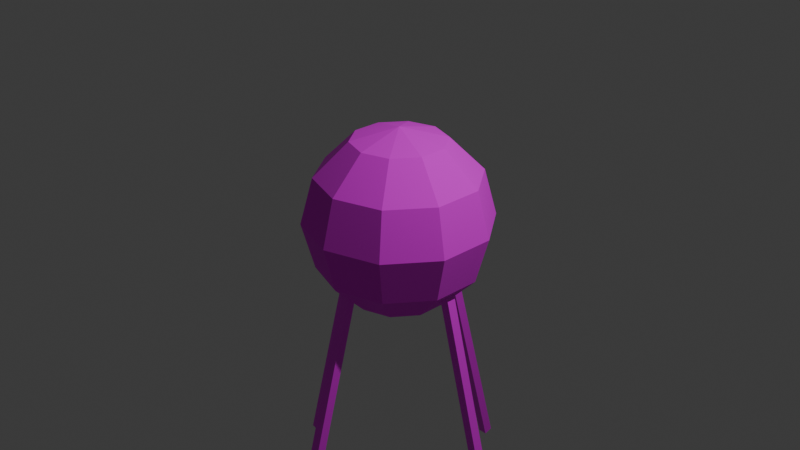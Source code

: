 # Source: sputnik.blend  (saved by Blender 5.0.119; exported with 4.5.12 LTS)
import bpy
from mathutils import Matrix  # noqa: F401  (used for matrix-valued properties, if any)

bpy.ops.wm.read_factory_settings(use_empty=True)
scene = bpy.context.scene
scene.name = 'Scene'

# ---- collections
col_collection = bpy.data.collections.new('Collection'); scene.collection.children.link(col_collection)

# ---- images (referenced by path relative to the original .blend; pixels are not part of the script)
import os
ASSET_DIR = os.environ.get("B2B_ASSET_DIR", "")  # directory of the original .blend (textures are referenced by path, not embedded)
HERE = os.path.dirname(os.path.abspath(__file__))  # packed textures are extracted next to this script under _unpacked/

def load_image(name, relpath, width, height, colorspace="sRGB"):
    """Load a texture the original file referenced (path relative to the .blend, or extracted next to this script)."""
    p = next((c for c in (os.path.join(HERE, relpath), os.path.join(ASSET_DIR, relpath)) if relpath and os.path.exists(c)), "")
    if p:
        img = bpy.data.images.load(p, check_existing=True)
        img.name = name
    else:  # same state as the original file: an image datablock whose file is absent (Cycles renders it pink)
        img = bpy.data.images.new(name, width, height)
        img.source = "FILE"
        img.filepath = "//" + (relpath or name)
    img.colorspace_settings.name = colorspace
    return img
img_sputnik_png = load_image('sputnik.png', 'sputnik.png', 1024, 1024, 'sRGB')

# ---- materials (node trees are filled in below, after node groups)
mat_material_001 = bpy.data.materials.new('Material.001')
mat_material_004 = bpy.data.materials.new('Material.004')
mat_material_002 = bpy.data.materials.new('Material.002')
mat_material_005 = bpy.data.materials.new('Material.005')
mat_material_003 = bpy.data.materials.new('Material.003')

# ---- material node trees
mat_material_001.use_nodes = True; mat_material_001.node_tree.nodes.clear()
_N = mat_material_001.node_tree.nodes; _L = mat_material_001.node_tree.links
n0 = _N.new('ShaderNodeBsdfPrincipled'); n0.name = 'Principled BSDF'; n0.location = (-200, 100)
n0.inputs[2].default_value = 1.0
n1 = _N.new('ShaderNodeOutputMaterial'); n1.name = 'Material Output'; n1.location = (200, 100)
n2 = _N.new('ShaderNodeTexImage'); n2.name = 'Image Texture'; n2.location = (-490, 80)
n2.image = img_sputnik_png
_L.new(n0.outputs[0], n1.inputs[0])
_L.new(n2.outputs[0], n0.inputs[0])
n1.is_active_output = True
mat_material_004.use_nodes = True; mat_material_004.node_tree.nodes.clear()
_N = mat_material_004.node_tree.nodes; _L = mat_material_004.node_tree.links
n0 = _N.new('ShaderNodeBsdfPrincipled'); n0.name = 'Principled BSDF'; n0.location = (-200, 100)
n1 = _N.new('ShaderNodeOutputMaterial'); n1.name = 'Material Output'; n1.location = (200, 100)
n2 = _N.new('ShaderNodeTexImage'); n2.name = 'Image Texture'; n2.location = (-490, 80)
n2.image = img_sputnik_png
_L.new(n0.outputs[0], n1.inputs[0])
_L.new(n2.outputs[0], n0.inputs[0])
n1.is_active_output = True
mat_material_002.use_nodes = True; mat_material_002.node_tree.nodes.clear()
_N = mat_material_002.node_tree.nodes; _L = mat_material_002.node_tree.links
n0 = _N.new('ShaderNodeBsdfPrincipled'); n0.name = 'Principled BSDF'; n0.location = (-200, 100)
n1 = _N.new('ShaderNodeOutputMaterial'); n1.name = 'Material Output'; n1.location = (200, 100)
n2 = _N.new('ShaderNodeTexImage'); n2.name = 'Image Texture'; n2.location = (-490, 80)
n2.image = img_sputnik_png
_L.new(n0.outputs[0], n1.inputs[0])
_L.new(n2.outputs[0], n0.inputs[0])
n1.is_active_output = True
mat_material_005.use_nodes = True; mat_material_005.node_tree.nodes.clear()
_N = mat_material_005.node_tree.nodes; _L = mat_material_005.node_tree.links
n0 = _N.new('ShaderNodeBsdfPrincipled'); n0.name = 'Principled BSDF'; n0.location = (-200, 100)
n1 = _N.new('ShaderNodeOutputMaterial'); n1.name = 'Material Output'; n1.location = (200, 100)
n2 = _N.new('ShaderNodeTexImage'); n2.name = 'Image Texture'; n2.location = (-490, 80)
n2.image = img_sputnik_png
_L.new(n0.outputs[0], n1.inputs[0])
_L.new(n2.outputs[0], n0.inputs[0])
n1.is_active_output = True
mat_material_003.use_nodes = True; mat_material_003.node_tree.nodes.clear()
_N = mat_material_003.node_tree.nodes; _L = mat_material_003.node_tree.links
n0 = _N.new('ShaderNodeBsdfPrincipled'); n0.name = 'Principled BSDF'; n0.location = (-200, 100)
n1 = _N.new('ShaderNodeOutputMaterial'); n1.name = 'Material Output'; n1.location = (200, 100)
n2 = _N.new('ShaderNodeTexImage'); n2.name = 'Image Texture'; n2.location = (-490, 80)
n2.image = img_sputnik_png
_L.new(n0.outputs[0], n1.inputs[0])
_L.new(n2.outputs[0], n0.inputs[0])
n1.is_active_output = True

# ---- world
world_world = bpy.data.worlds.new('World'); scene.world = world_world
world_world.use_nodes = True; world_world.node_tree.nodes.clear()
_N = world_world.node_tree.nodes; _L = world_world.node_tree.links
n0 = _N.new('ShaderNodeOutputWorld'); n0.name = 'World Output'; n0.location = (200, 100)
n1 = _N.new('ShaderNodeBackground'); n1.name = 'Background'; n1.location = (-200, 100)
n1.inputs[0].default_value = (0.05088, 0.05088, 0.05088, 1.0)
_L.new(n1.outputs[0], n0.inputs[0])
n0.is_active_output = True
world_world.color = (0.05088, 0.05088, 0.05088)
world_world.sun_shadow_jitter_overblur = 0.0

# ---- cameras
cam_camera = bpy.data.cameras.new('Camera')
cam_camera.clip_end = 100.0
cam_camera.ortho_scale = 7.314

# ---- lights
light_light = bpy.data.lights.new('Light', 'POINT')
light_light.energy = 1000.0
light_light.shadow_soft_size = 0.1

# ---- meshes
me_sphere = bpy.data.meshes.new('Sphere')
me_sphere.from_pydata([(0.0, 0.0, 1.0), (0.0, 0.5, 0.866), (0.0, 1.0, 0.0), (0.0, 0.5, -0.866), (0.0, 0.0, -0.8941), (0.2939, 0.4045, 0.866), (0.509, 0.7006, 0.5), (0.5878, 0.809, 0.0), (0.509, 0.7006, -0.5), (0.2939, 0.4045, -0.866), (0.4755, 0.1545, 0.866), (0.8236, 0.2676, 0.5), (0.9511, 0.309, 0.0), (0.8236, 0.2676, -0.5), (0.4755, 0.1545, -0.866), (0.4755, -0.1545, 0.866), (0.8236, -0.2676, 0.5), (0.9511, -0.309, 0.0), (0.8236, -0.2676, -0.5), (0.4755, -0.1545, -0.866), (0.2939, -0.4045, 0.866), (0.509, -0.7006, 0.5), (0.5878, -0.809, 0.0), (0.509, -0.7006, -0.5), (0.2939, -0.4045, -0.866), (2.98e-08, -0.5, 0.866), (2.98e-08, -0.866, 0.5), (5.96e-08, -1.0, 0.0), (2.98e-08, -0.866, -0.5), (2.98e-08, -0.5, -0.866), (-0.2939, -0.4045, 0.866), (-0.509, -0.7006, 0.5), (-0.5878, -0.809, 0.0), (-0.509, -0.7006, -0.5), (-0.2939, -0.4045, -0.866), (-0.4755, -0.1545, 0.866), (-0.8236, -0.2676, 0.5), (-0.9511, -0.309, 0.0), (-0.8236, -0.2676, -0.5), (-0.4755, -0.1545, -0.866), (-0.4755, 0.1545, 0.866), (-0.8236, 0.2676, 0.5), (-0.9511, 0.309, 0.0), (-0.8236, 0.2676, -0.5), (-0.4755, 0.1545, -0.866), (-0.2939, 0.4045, 0.866), (-0.509, 0.7006, 0.5), (-0.5878, 0.809, 0.0), (-0.509, 0.7006, -0.5), (-0.2939, 0.4045, -0.866), (-2.98e-08, 0.866, 0.5), (-2.98e-08, 0.866, -0.5)], [], [(4, 3, 9), (51, 2, 7, 8), (50, 1, 5, 6), (3, 51, 8, 9), (2, 50, 6, 7), (1, 0, 5), (8, 7, 12, 13), (6, 5, 10, 11), (9, 8, 13, 14), (7, 6, 11, 12), (5, 0, 10), (4, 9, 14), (11, 10, 15, 16), (14, 13, 18, 19), (12, 11, 16, 17), (10, 0, 15), (4, 14, 19), (13, 12, 17, 18), (19, 18, 23, 24), (17, 16, 21, 22), (15, 0, 20), (4, 19, 24), (18, 17, 22, 23), (16, 15, 20, 21), (24, 23, 28, 29), (22, 21, 26, 27), (20, 0, 25), (4, 24, 29), (23, 22, 27, 28), (21, 20, 25, 26), (29, 28, 33, 34), (27, 26, 31, 32), (25, 0, 30), (4, 29, 34), (28, 27, 32, 33), (26, 25, 30, 31), (34, 33, 38, 39), (32, 31, 36, 37), (30, 0, 35), (4, 34, 39), (33, 32, 37, 38), (31, 30, 35, 36), (37, 36, 41, 42), (35, 0, 40), (4, 39, 44), (38, 37, 42, 43), (36, 35, 40, 41), (39, 38, 43, 44), (40, 0, 45), (4, 44, 49), (43, 42, 47, 48), (41, 40, 45, 46), (44, 43, 48, 49), (42, 41, 46, 47), (4, 49, 3), (48, 47, 2, 51), (46, 45, 1, 50), (49, 48, 51, 3), (47, 46, 50, 2), (45, 0, 1)])
_uv = me_sphere.uv_layers.new(name='UVMap')
_uv.uv.foreach_set('vector', [0.7852, 0.544, 0.7346, 0.4927, 0.7779, 0.488, 0.711, 0.4147, 0.7166, 0.3432, 0.8033, 0.3339, 0.7861, 0.4066, 0.314, 0.2655, 0.3521, 0.2185, 0.3986, 0.2336, 0.3946, 0.2917, 0.7346, 0.4927, 0.711, 0.4147, 0.7861, 0.4066, 0.7779, 0.488, 0.7166, 0.3432, 0.7499, 0.2975, 0.825, 0.2894, 0.8033, 0.3339, 0.3521, 0.2185, 0.4001, 0.1543, 0.3986, 0.2336, 0.7861, 0.4066, 0.8033, 0.3339, 0.8964, 0.3648, 0.8667, 0.4333, 0.3946, 0.2917, 0.3986, 0.2336, 0.4452, 0.2185, 0.4751, 0.2655, 0.7779, 0.488, 0.7861, 0.4066, 0.8667, 0.4333, 0.8245, 0.5035, 0.8033, 0.3339, 0.825, 0.2894, 0.9056, 0.3162, 0.8964, 0.3648, 0.3986, 0.2336, 0.4001, 0.1543, 0.4452, 0.2185, 0.7852, 0.544, 0.7779, 0.488, 0.8245, 0.5035, 0.7441, 0.1866, 0.7316, 0.1075, 0.7648, 0.08463, 0.8016, 0.1469, 0.8245, 0.5035, 0.8667, 0.4333, 0.922, 0.4847, 0.8564, 0.5332, 0.7883, 0.2553, 0.7441, 0.1866, 0.8016, 0.1469, 0.8547, 0.2095, 0.4452, 0.2185, 0.4001, 0.1543, 0.4739, 0.1788, 0.7852, 0.544, 0.8245, 0.5035, 0.8564, 0.5332, 0.8667, 0.4333, 0.8964, 0.3648, 0.9602, 0.4241, 0.922, 0.4847, 0.5588, 0.2869, 0.4928, 0.2543, 0.5084, 0.1993, 0.5677, 0.2552, 0.8547, 0.2095, 0.8016, 0.1469, 0.8617, 0.08697, 0.9242, 0.1403, 0.4739, 0.1788, 0.4001, 0.1543, 0.4739, 0.1298, 0.6372, 0.2745, 0.5588, 0.2869, 0.5677, 0.2552, 0.91, 0.2557, 0.8547, 0.2095, 0.9242, 0.1403, 0.9702, 0.1958, 0.8016, 0.1469, 0.7648, 0.08463, 0.7996, 0.05002, 0.8617, 0.08697, 0.5677, 0.2552, 0.5084, 0.1993, 0.5694, 0.1548, 0.603, 0.2295, 0.9242, 0.1403, 0.8617, 0.08697, 0.9016, 0.02961, 0.9702, 0.07408, 0.4739, 0.1298, 0.4001, 0.1543, 0.4452, 0.09013, 0.6372, 0.2745, 0.5677, 0.2552, 0.603, 0.2295, 0.5084, 0.1993, 0.4776, 0.1346, 0.5481, 0.08323, 0.5694, 0.1548, 0.8617, 0.08697, 0.7996, 0.05002, 0.8226, 0.0169, 0.9016, 0.02961, 0.603, 0.2295, 0.5694, 0.1548, 0.6526, 0.1379, 0.651, 0.2197, 0.5481, 0.08323, 0.5447, 0.03388, 0.6279, 0.0169, 0.6442, 0.06362, 0.4452, 0.09013, 0.4001, 0.1543, 0.3986, 0.07498, 0.6372, 0.2745, 0.603, 0.2295, 0.651, 0.2197, 0.5694, 0.1548, 0.5481, 0.08323, 0.6442, 0.06362, 0.6526, 0.1379, 0.4751, 0.04314, 0.4452, 0.09013, 0.3986, 0.07498, 0.3946, 0.0169, 0.651, 0.2197, 0.6526, 0.1379, 0.7262, 0.1548, 0.6935, 0.2295, 0.6442, 0.06362, 0.6279, 0.0169, 0.7015, 0.03388, 0.7292, 0.08323, 0.3986, 0.07498, 0.4001, 0.1543, 0.3521, 0.09013, 0.6372, 0.2745, 0.651, 0.2197, 0.6935, 0.2295, 0.6526, 0.1379, 0.6442, 0.06362, 0.7292, 0.08323, 0.7262, 0.1548, 0.3946, 0.0169, 0.3986, 0.07498, 0.3521, 0.09013, 0.314, 0.04314, 0.5638, 0.5461, 0.4901, 0.5289, 0.4776, 0.4602, 0.5494, 0.4668, 0.3521, 0.09013, 0.4001, 0.1543, 0.3234, 0.1298, 0.6372, 0.2745, 0.6935, 0.2295, 0.7142, 0.2552, 0.6437, 0.5289, 0.5638, 0.5461, 0.5494, 0.4668, 0.6312, 0.4602, 0.314, 0.04314, 0.3521, 0.09013, 0.3234, 0.1298, 0.2642, 0.1118, 0.7085, 0.482, 0.6437, 0.5289, 0.6312, 0.4602, 0.7013, 0.4423, 0.3234, 0.1298, 0.4001, 0.1543, 0.3234, 0.1788, 0.6372, 0.2745, 0.7142, 0.2552, 0.7052, 0.2869, 0.6312, 0.4602, 0.5494, 0.4668, 0.5494, 0.3687, 0.6312, 0.3753, 0.2642, 0.1118, 0.3234, 0.1298, 0.3234, 0.1788, 0.2642, 0.1968, 0.7013, 0.4423, 0.6312, 0.4602, 0.6312, 0.3753, 0.7013, 0.3933, 0.5494, 0.4668, 0.4776, 0.4602, 0.4776, 0.3753, 0.5494, 0.3687, 0.7852, 0.544, 0.711, 0.5158, 0.7346, 0.4927, 0.6312, 0.3753, 0.5494, 0.3687, 0.5638, 0.2894, 0.6437, 0.3066, 0.2642, 0.1968, 0.3234, 0.1788, 0.3521, 0.2185, 0.314, 0.2655, 0.7013, 0.3933, 0.6312, 0.3753, 0.6437, 0.3066, 0.7085, 0.3536, 0.5494, 0.3687, 0.4776, 0.3753, 0.4901, 0.3066, 0.5638, 0.2894, 0.3234, 0.1788, 0.4001, 0.1543, 0.3521, 0.2185])
me_sphere.materials.append(mat_material_001)
me_sphere.update()
me_cube_001 = bpy.data.meshes.new('Cube.001')
me_cube_001.from_pydata([(-0.05107, -0.05107, -1.489), (-0.05107, -0.05107, 1.489), (-0.05107, 0.05107, -1.489), (-0.05107, 0.05107, 1.489), (0.05107, -0.05107, -1.489), (0.05107, -0.05107, 1.489), (0.05107, 0.05107, -1.489), (0.05107, 0.05107, 1.489)], [], [(0, 1, 3, 2), (2, 3, 7, 6), (6, 7, 5, 4), (4, 5, 1, 0), (2, 6, 4, 0), (7, 3, 1, 5)])
_uv = me_cube_001.uv_layers.new(name='UVMap')
_uv.uv.foreach_set('vector', [0.587, 0.875, 0.02347, 0.875, 0.02348, 0.8557, 0.587, 0.8557, 0.587, 0.8521, 0.02348, 0.852, 0.02348, 0.8327, 0.587, 0.8327, 0.587, 0.8291, 0.02348, 0.829, 0.02348, 0.8097, 0.587, 0.8097, 0.587, 0.8061, 0.02348, 0.8061, 0.02348, 0.7867, 0.587, 0.7868, 0.06945, 0.5799, 0.08878, 0.5799, 0.08878, 0.5993, 0.06945, 0.5993, 0.09243, 0.5799, 0.1118, 0.5799, 0.1118, 0.5993, 0.09243, 0.5993])
me_cube_001.materials.append(mat_material_004)
me_cube_001.update()
me_cube_002 = bpy.data.meshes.new('Cube.002')
me_cube_002.from_pydata([(-0.05107, -0.05107, -1.489), (-0.05107, -0.05107, 1.489), (-0.05107, 0.05107, -1.489), (-0.05107, 0.05107, 1.489), (0.05107, -0.05107, -1.489), (0.05107, -0.05107, 1.489), (0.05107, 0.05107, -1.489), (0.05107, 0.05107, 1.489)], [], [(0, 1, 3, 2), (2, 3, 7, 6), (6, 7, 5, 4), (4, 5, 1, 0), (2, 6, 4, 0), (7, 3, 1, 5)])
_uv = me_cube_002.uv_layers.new(name='UVMap')
_uv.uv.foreach_set('vector', [0.587, 0.9669, 0.02347, 0.9669, 0.02347, 0.9476, 0.587, 0.9476, 0.587, 0.944, 0.02347, 0.9439, 0.02347, 0.9246, 0.587, 0.9246, 0.587, 0.921, 0.02347, 0.9209, 0.02347, 0.9016, 0.587, 0.9017, 0.587, 0.898, 0.02347, 0.898, 0.02347, 0.8786, 0.587, 0.8787, 0.0235, 0.5799, 0.04283, 0.5799, 0.04282, 0.5993, 0.0235, 0.5993, 0.04647, 0.5799, 0.0658, 0.5799, 0.0658, 0.5993, 0.04647, 0.5993])
me_cube_002.materials.append(mat_material_002)
me_cube_002.update()
me_cube_003 = bpy.data.meshes.new('Cube.003')
me_cube_003.from_pydata([(-0.05107, -0.05107, -1.489), (-0.05107, -0.05107, 1.489), (-0.05107, 0.05107, -1.489), (-0.05107, 0.05107, 1.489), (0.05107, -0.05107, -1.489), (0.05107, -0.05107, 1.489), (0.05107, 0.05107, -1.489), (0.05107, 0.05107, 1.489)], [], [(0, 1, 3, 2), (2, 3, 7, 6), (6, 7, 5, 4), (4, 5, 1, 0), (2, 6, 4, 0), (7, 3, 1, 5)])
_uv = me_cube_003.uv_layers.new(name='UVMap')
_uv.uv.foreach_set('vector', [0.587, 0.7831, 0.02348, 0.7831, 0.02348, 0.7638, 0.587, 0.7638, 0.587, 0.7601, 0.02348, 0.7601, 0.02348, 0.7408, 0.587, 0.7408, 0.587, 0.7372, 0.02348, 0.7371, 0.02349, 0.7178, 0.587, 0.7178, 0.587, 0.7142, 0.02349, 0.7141, 0.02349, 0.6948, 0.587, 0.6949, 0.1154, 0.5799, 0.1347, 0.5799, 0.1347, 0.5993, 0.1154, 0.5993, 0.1384, 0.5799, 0.1577, 0.5799, 0.1577, 0.5993, 0.1384, 0.5993])
me_cube_003.materials.append(mat_material_005)
me_cube_003.update()
me_cube_004 = bpy.data.meshes.new('Cube.004')
me_cube_004.from_pydata([(-0.05107, -0.05107, -1.489), (-0.05107, -0.05107, 1.489), (-0.05107, 0.05107, -1.489), (-0.05107, 0.05107, 1.489), (0.05107, -0.05107, -1.489), (0.05107, -0.05107, 1.489), (0.05107, 0.05107, -1.489), (0.05107, 0.05107, 1.489)], [], [(0, 1, 3, 2), (2, 3, 7, 6), (6, 7, 5, 4), (4, 5, 1, 0), (2, 6, 4, 0), (7, 3, 1, 5)])
_uv = me_cube_004.uv_layers.new(name='UVMap')
_uv.uv.foreach_set('vector', [0.587, 0.6912, 0.02349, 0.6912, 0.02349, 0.6718, 0.587, 0.6719, 0.587, 0.6682, 0.02349, 0.6682, 0.02349, 0.6489, 0.587, 0.6489, 0.587, 0.6453, 0.02349, 0.6452, 0.02349, 0.6259, 0.587, 0.6259, 0.587, 0.6223, 0.02349, 0.6222, 0.0235, 0.6029, 0.5871, 0.603, 0.1614, 0.5799, 0.1807, 0.58, 0.1807, 0.5993, 0.1614, 0.5993, 0.1843, 0.58, 0.2037, 0.58, 0.2037, 0.5993, 0.1843, 0.5993])
me_cube_004.materials.append(mat_material_003)
me_cube_004.update()

# ---- objects
ob_light = bpy.data.objects.new('Light', light_light)
ob_camera = bpy.data.objects.new('Camera', cam_camera)
ob_sphere = bpy.data.objects.new('Sphere', me_sphere)
ob_cube = bpy.data.objects.new('Cube', me_cube_001)
ob_cube_001 = bpy.data.objects.new('Cube.001', me_cube_002)
ob_cube_002 = bpy.data.objects.new('Cube.002', me_cube_003)
ob_cube_003 = bpy.data.objects.new('Cube.003', me_cube_004)

# ---- transforms, parenting, visibility, modifiers, constraints
ob_light.location = (4.076, 1.005, 5.904)
ob_light.rotation_euler = (0.6503, 0.05522, 1.866)
ob_light.lock_rotations_4d = False
ob_light.empty_display_type = 'ARROWS'
ob_light.color = (0.0, 0.0, 0.0, 0.0)
ob_light.lineart.crease_threshold = 0.0
ob_camera.location = (7.359, -6.926, 4.958)
ob_camera.rotation_euler = (1.109, 0.0, 0.8149)
ob_camera.lock_rotations_4d = False
ob_camera.empty_display_type = 'ARROWS'
ob_camera.color = (0.0, 0.0, 0.0, 0.0)
ob_camera.display_type = 'WIRE'
ob_camera.lineart.crease_threshold = 0.0
ob_sphere.location = (0.0, 0.0, 0.0)
ob_cube.location = (9.007e-18, -1.055, -1.928)
ob_cube.rotation_euler = (-0.2671, -5.861e-17, 7.874e-18)
ob_cube_001.location = (1.055, 0.000825, -1.928)
ob_cube_001.rotation_euler = (-0.2671, -5.861e-17, 1.572)
ob_cube_002.location = (-1.055, 6.282e-05, -1.928)
ob_cube_002.rotation_euler = (-0.2671, -5.861e-17, -1.571)
ob_cube_003.location = (0.000156, 1.055, -1.928)
ob_cube_003.rotation_euler = (-0.2671, -5.861e-17, -3.142)

# ---- collection membership
col_collection.objects.link(ob_light)
col_collection.objects.link(ob_camera)
col_collection.objects.link(ob_sphere)
col_collection.objects.link(ob_cube)
col_collection.objects.link(ob_cube_001)
col_collection.objects.link(ob_cube_002)
col_collection.objects.link(ob_cube_003)

# ---- scene / render settings (as saved in the file)
scene.camera = ob_camera
scene.frame_start = 1; scene.frame_end = 250; scene.frame_set(1)
scene.render.engine = 'BLENDER_EEVEE_NEXT'
scene.render.bake_bias = 0.0
scene.render.bake_samples = 0
scene.cycles.sampling_pattern = 'TABULATED_SOBOL'
scene.eevee.use_volume_custom_range = False
bpy.context.view_layer.update()
